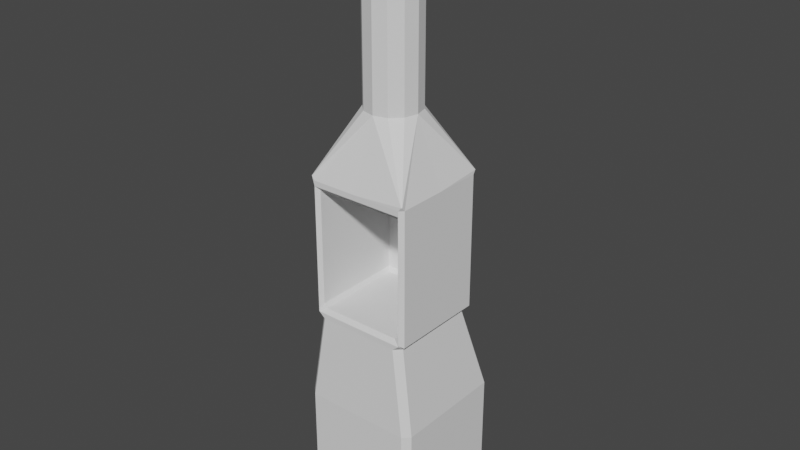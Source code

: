 # Source: cannon_loader_tube.blend  (saved by Blender 2.82.7; exported with 4.5.12 LTS)
import bpy
from mathutils import Matrix  # noqa: F401  (used for matrix-valued properties, if any)

bpy.ops.wm.read_factory_settings(use_empty=True)
scene = bpy.context.scene
scene.name = 'Scene'

# ---- collections
col_collection = bpy.data.collections.new('Collection'); scene.collection.children.link(col_collection)

# ---- world
world_world = bpy.data.worlds.new('World'); scene.world = world_world
world_world.use_nodes = True; world_world.node_tree.nodes.clear()
_N = world_world.node_tree.nodes; _L = world_world.node_tree.links
n0 = _N.new('ShaderNodeOutputWorld'); n0.name = 'World Output'; n0.location = (300, 300)
n1 = _N.new('ShaderNodeBackground'); n1.name = 'Background'; n1.location = (10, 300)
n1.inputs[0].default_value = (0.05088, 0.05088, 0.05088, 1.0)
_L.new(n1.outputs[0], n0.inputs[0])
n0.is_active_output = True
world_world.color = (0.05088, 0.05088, 0.05088)
world_world.use_sun_shadow = False
world_world.sun_shadow_jitter_overblur = 0.0

# ---- meshes
me_canno_loader = bpy.data.meshes.new('Canno loader')
me_canno_loader.from_pydata([(-4.948e-09, 0.2039, 0.452), (-4.948e-09, 0.2039, 0.8263), (0.09356, 0.1788, 0.452), (0.09356, 0.1788, 0.8263), (0.162, 0.1104, 0.452), (0.162, 0.1104, 0.8263), (0.1871, 0.0168, 0.452), (0.1871, 0.0168, 0.8263), (0.162, -0.07676, 0.452), (0.162, -0.07676, 0.8263), (0.09356, -0.1452, 0.452), (0.09356, -0.1452, 0.8263), (2.331e-08, -0.1703, 0.452), (2.331e-08, -0.1703, 0.8263), (-0.09356, -0.1452, 0.452), (-0.09356, -0.1452, 0.8263), (-0.162, -0.07676, 0.452), (-0.162, -0.07676, 0.8263), (-0.1871, 0.0168, 0.452), (-0.1871, 0.0168, 0.8263), (-0.162, 0.1104, 0.452), (-0.162, 0.1104, 0.8263), (-0.09356, 0.1788, 0.452), (-0.09356, 0.1788, 0.8263), (0.1442, 0.004373, 0.6915), (-4.948e-09, 0.004373, 0.6915), (-0.1442, 0.004373, 0.6915), (0.3064, -0.002189, -0.06624), (4.254e-10, -0.002189, -0.892), (4.254e-10, -0.3345, -0.9587), (-0.3559, 0.02145, 0.0004795), (0.3559, 0.02145, 0.0004795), (4.254e-10, 0.3774, 0.0004795), (4.254e-10, -0.3345, 0.0004795), (-0.3064, -0.002189, -0.06624), (5.42e-10, 0.0943, -2.41), (4.254e-10, 0.3301, -0.06624), (0.3064, 0.3301, -0.06624), (-0.3064, 0.3301, -0.06624), (-4.948e-09, -0.1488, 0.6915), (0.1067, -0.1114, 0.6915), (-0.1067, -0.1114, 0.6915), (-0.1067, 0.1201, 0.6915), (-4.948e-09, 0.1575, 0.6915), (0.1067, 0.1201, 0.6915), (0.2787, -0.002189, -0.06624), (0.1333, 0.004373, 0.07173), (-0.2787, -0.002189, -0.06624), (-0.1333, 0.004373, 0.07173), (0.3064, -0.002189, -0.8653), (0.2797, -0.002189, -0.892), (-0.3064, -0.002189, -0.8653), (-0.2797, -0.002189, -0.892), (-0.3559, -0.3078, 0.0004795), (-0.3292, -0.3345, -0.03549), (-0.3292, -0.3345, 0.0004795), (-0.3492, -0.3327, 0.02625), (-0.3541, -0.3278, 0.02625), (4.254e-10, 0.3507, -0.9587), (4.254e-10, 0.3774, -0.932), (-0.3292, 0.3774, 0.0004795), (-0.3559, 0.3507, 0.0004795), (-0.3541, 0.3707, 0.02625), (-0.3492, 0.3756, 0.02625), (-0.3292, 0.02145, -0.9587), (-0.3559, 0.02145, -0.932), (0.3292, -0.3345, -0.03549), (0.3559, -0.3078, 0.0004795), (0.3541, -0.3278, 0.02625), (0.3492, -0.3327, 0.02625), (0.3292, -0.3345, 0.0004795), (0.3292, 0.02145, -0.9587), (0.3559, 0.02145, -0.932), (0.3559, 0.3507, 0.0004795), (0.3292, 0.3774, 0.0004795), (0.3492, 0.3756, 0.02625), (0.3541, 0.3707, 0.02625), (-0.2797, -0.3078, -0.892), (-0.3064, -0.3078, -0.8653), (-0.3277, -0.3345, -0.9207), (0.3559, 0.3507, -0.932), (0.3292, 0.3774, -0.932), (-0.3559, -0.3078, -0.932), (-0.3559, 0.3507, -0.932), (-0.3292, 0.3774, -0.932), (0.3559, -0.3078, -0.932), (4.254e-10, -0.3345, -0.9207), (4.254e-10, -0.3078, -0.892), (4.254e-10, -0.3345, -0.0376), (4.254e-10, -0.3078, -0.06624), (0.3064, -0.3078, -0.06624), (0.3277, -0.3345, -0.03752), (-0.3277, -0.3345, -0.03752), (-0.3064, -0.3078, -0.06624), (0.2797, -0.3078, -0.892), (0.3277, -0.3345, -0.9207), (0.3064, -0.3078, -0.8653), (-0.2797, 0.3034, -0.892), (-0.3064, 0.3301, -0.8653), (4.254e-10, 0.3034, -0.892), (4.254e-10, 0.3301, -0.8653), (0.2797, 0.3034, -0.892), (0.3064, 0.3301, -0.8653), (4.254e-10, -0.3044, -0.06624), (-4.948e-09, -0.1401, 0.07173), (0.1325, -0.1393, 0.07172), (0.2787, -0.3044, -0.06624), (-0.1325, -0.1393, 0.07172), (-0.2787, -0.3044, -0.06624), (-0.2787, 0.3, -0.06624), (-0.1325, 0.1481, 0.07172), (-4.948e-09, 0.1489, 0.07173), (4.254e-10, 0.3, -0.06624), (0.1325, 0.1481, 0.07172), (0.2787, 0.3, -0.06624), (5.42e-10, -0.3592, -1.57), (0.4195, 0.0943, -1.57), (5.42e-10, 0.5138, -1.57), (-0.4195, 0.0943, -1.57), (5.42e-10, -0.3592, -2.41), (0.4195, 0.0943, -2.41), (5.42e-10, 0.5138, -2.41), (-0.4195, 0.0943, -2.41), (0.3292, 0.3035, -0.9587), (0.2826, 0.3507, -0.9587), (0.3292, 0.3773, -0.9321), (0.3559, 0.3507, -0.9321), (-0.3292, -0.2881, -0.9587), (-0.2826, -0.3345, -0.9587), (-0.3277, -0.3345, -0.9208), (-0.3292, -0.3345, -0.9124), (-0.3559, -0.3078, -0.9321), (-0.2826, 0.3507, -0.9587), (-0.3292, 0.3035, -0.9587), (-0.3559, 0.3507, -0.9321), (-0.3292, 0.3773, -0.9321), (0.2826, -0.3345, -0.9587), (0.3292, -0.2881, -0.9587), (0.3559, -0.3078, -0.9321), (0.3292, -0.3345, -0.9124), (0.3277, -0.3345, -0.9208), (0.3729, -0.3592, -1.57), (0.4195, -0.3128, -1.57), (0.4195, 0.4667, -1.57), (0.3729, 0.5138, -1.57), (-0.3729, 0.5138, -1.57), (-0.4195, 0.4667, -1.57), (-0.4195, -0.3128, -1.57), (-0.3729, -0.3592, -1.57), (0.4195, -0.3128, -2.41), (0.3729, -0.3592, -2.41), (0.3729, 0.5138, -2.41), (0.4195, 0.4667, -2.41), (-0.4195, 0.4667, -2.41), (-0.3729, 0.5138, -2.41), (-0.3729, -0.3592, -2.41), (-0.4195, -0.3128, -2.41), (-4.948e-09, 0.2039, 1.699), (0.09356, 0.1788, 1.699), (0.162, 0.1104, 1.699), (0.1871, 0.0168, 1.699), (0.162, -0.07676, 1.699), (0.09356, -0.1452, 1.699), (2.331e-08, -0.1703, 1.699), (-0.09356, -0.1452, 1.699), (-0.162, -0.07676, 1.699), (-0.1871, 0.0168, 1.699), (-0.162, 0.1104, 1.699), (-0.09356, 0.1788, 1.699)], [], [(0, 1, 3, 2), (2, 3, 5, 4), (4, 5, 7, 6), (6, 7, 9, 8), (8, 9, 11, 10), (10, 11, 13, 12), (12, 13, 15, 14), (14, 15, 17, 16), (16, 17, 19, 18), (18, 19, 21, 20), (58, 132, 135, 84, 59), (20, 21, 23, 22), (22, 23, 1, 0), (27, 90, 106, 45), (28, 50, 101, 99), (96, 90, 27, 49), (30, 61, 83, 65), (93, 78, 51, 34), (52, 28, 99, 97), (48, 110, 42, 26), (31, 67, 85, 72), (32, 74, 81, 59), (53, 30, 65, 82), (40, 39, 25, 24), (39, 41, 26, 25), (57, 56, 14, 16), (76, 75, 2, 4), (29, 128, 148, 115), (63, 62, 20, 22), (37, 27, 45, 114), (93, 34, 47, 108), (69, 68, 8, 10), (29, 136, 140, 95, 86), (30, 18, 20, 62, 61), (70, 69, 10, 12, 33), (73, 31, 72, 80), (54, 130, 129, 79, 92), (33, 12, 14, 56, 55), (32, 0, 2, 75, 74), (60, 32, 59, 84), (60, 63, 22, 0, 32), (66, 70, 33, 88, 91), (31, 6, 8, 68, 67), (116, 142, 149, 120), (73, 76, 4, 6, 31), (129, 128, 29, 86, 79), (53, 57, 16, 18, 30), (33, 55, 54, 92, 88), (90, 89, 103, 106), (136, 29, 115, 141), (134, 133, 64, 65, 83), (37, 36, 100, 102), (105, 104, 39, 40), (34, 51, 98, 38), (36, 38, 98, 100), (77, 87, 28, 52), (87, 94, 50, 28), (36, 37, 114, 112), (104, 107, 41, 39), (111, 113, 44, 43), (107, 48, 26, 41), (34, 38, 109, 47), (89, 93, 108, 103), (25, 26, 42, 43), (24, 25, 43, 44), (110, 111, 43, 42), (113, 46, 24, 44), (38, 36, 112, 109), (49, 27, 37, 102), (53, 54, 55, 56, 57), (60, 61, 62, 63), (66, 67, 68, 69, 70), (73, 74, 75, 76), (77, 78, 79), (123, 71, 116, 143), (132, 58, 117, 145), (94, 95, 96), (114, 45, 46, 113), (108, 47, 48, 107), (140, 139, 66, 91, 95), (80, 126, 125, 81), (96, 49, 50, 94), (98, 51, 52, 97), (58, 124, 144, 117), (135, 134, 83, 84), (60, 84, 83, 61), (138, 137, 71, 72, 85), (64, 133, 146, 118), (127, 64, 118, 147), (131, 130, 54, 53, 82), (73, 80, 81, 74), (79, 86, 87, 77), (89, 90, 91, 88), (93, 89, 88, 92), (90, 96, 95, 91), (86, 95, 94, 87), (78, 93, 92, 79), (97, 99, 100, 98), (99, 101, 102, 100), (51, 78, 77, 52), (49, 102, 101, 50), (104, 105, 106, 103), (107, 104, 103, 108), (47, 109, 110, 48), (112, 114, 113, 111), (109, 112, 111, 110), (45, 106, 105, 46), (46, 105, 40, 24), (117, 144, 151, 121), (118, 146, 153, 122), (115, 148, 155, 119), (35, 120, 149, 150, 119), (125, 124, 58, 59, 81), (64, 127, 131, 82, 65), (71, 137, 142, 116), (66, 139, 138, 85, 67), (153, 154, 121, 35, 122), (122, 35, 119, 155, 156), (121, 151, 152, 120, 35), (143, 116, 120, 152), (147, 118, 122, 156), (145, 117, 121, 154), (141, 115, 119, 150), (123, 124, 125, 126), (127, 128, 129, 130, 131), (132, 133, 134, 135), (136, 137, 138, 139, 140), (127, 147, 148, 128), (146, 133, 132, 145), (147, 156, 155, 148), (136, 141, 142, 137), (144, 124, 123, 143), (153, 146, 145, 154), (151, 144, 143, 152), (149, 142, 141, 150), (71, 123, 126, 80, 72), (11, 9, 161, 162), (9, 7, 160, 161), (1, 23, 168, 157), (3, 1, 157, 158), (7, 5, 159, 160), (23, 21, 167, 168), (5, 3, 158, 159), (21, 19, 166, 167), (19, 17, 165, 166), (17, 15, 164, 165), (15, 13, 163, 164), (13, 11, 162, 163)])
_uv = me_canno_loader.uv_layers.new(name='UVMap')
_uv.uv.foreach_set('vector', [0.5, 0.698, 0.5, 0.7891, 0.5228, 0.7891, 0.5228, 0.698, 0.5228, 0.698, 0.5228, 0.7891, 0.5394, 0.7891, 0.5394, 0.698, 0.5237, 0.698, 0.5237, 0.7891, 0.501, 0.7891, 0.501, 0.698, 0.501, 0.698, 0.501, 0.7891, 0.4782, 0.7891, 0.4782, 0.698, 0.5394, 0.698, 0.5394, 0.7891, 0.5228, 0.7891, 0.5228, 0.698, 0.5228, 0.698, 0.5228, 0.7891, 0.5, 0.7891, 0.5, 0.698, 0.5, 0.698, 0.5, 0.7891, 0.4772, 0.7891, 0.4772, 0.698, 0.4772, 0.698, 0.4772, 0.7891, 0.4606, 0.7891, 0.4606, 0.698, 0.4782, 0.698, 0.4782, 0.7891, 0.501, 0.7891, 0.501, 0.698, 0.501, 0.698, 0.501, 0.7891, 0.5237, 0.7891, 0.5237, 0.698, 0.5, 0.5822, 0.4312, 0.5822, 0.4199, 0.5887, 0.4199, 0.5887, 0.5, 0.5887, 0.5237, 0.698, 0.5237, 0.7891, 0.5404, 0.7891, 0.5404, 0.698, 0.4772, 0.698, 0.4772, 0.7891, 0.5, 0.7891, 0.5, 0.698, 0.5746, 0.4963, 0.5746, 0.422, 0.5678, 0.4228, 0.5678, 0.4963, 0.5, 0.4963, 0.5681, 0.4963, 0.5681, 0.5707, 0.5, 0.5707, 0.422, 0.3775, 0.422, 0.5719, 0.4963, 0.5719, 0.4963, 0.3775, 0.5021, 0.5882, 0.5822, 0.5882, 0.5822, 0.3612, 0.5021, 0.3612, 0.422, 0.5719, 0.422, 0.3775, 0.4963, 0.3775, 0.4963, 0.5719, 0.4319, 0.4963, 0.5, 0.4963, 0.5, 0.5707, 0.4319, 0.5707, 0.4979, 0.6055, 0.5329, 0.6055, 0.5261, 0.7563, 0.4979, 0.7563, 0.5021, 0.5882, 0.422, 0.5882, 0.422, 0.3612, 0.5021, 0.3612, 0.5, 0.5882, 0.5801, 0.5882, 0.5801, 0.3612, 0.5, 0.3612, 0.422, 0.5882, 0.5021, 0.5882, 0.5021, 0.3612, 0.422, 0.3612, 0.526, 0.4698, 0.5, 0.4607, 0.5, 0.4979, 0.5351, 0.4979, 0.5, 0.4607, 0.474, 0.4698, 0.4649, 0.4979, 0.5, 0.4979, 0.4138, 0.4171, 0.415, 0.4159, 0.4772, 0.4615, 0.4606, 0.4782, 0.5862, 0.5871, 0.585, 0.5883, 0.5228, 0.5404, 0.5394, 0.5237, 0.5, 0.3547, 0.4312, 0.3547, 0.4093, 0.2059, 0.5, 0.2059, 0.415, 0.5883, 0.4138, 0.5871, 0.4606, 0.5237, 0.4772, 0.5404, 0.5746, 0.5772, 0.5746, 0.4963, 0.5678, 0.4963, 0.5678, 0.5699, 0.4254, 0.422, 0.4254, 0.4963, 0.4322, 0.4963, 0.4322, 0.4228, 0.585, 0.4159, 0.5862, 0.4171, 0.5394, 0.4782, 0.5228, 0.4615, 0.5, 0.3547, 0.5688, 0.3547, 0.5798, 0.364, 0.5798, 0.364, 0.5, 0.364, 0.5021, 0.5882, 0.501, 0.698, 0.5237, 0.698, 0.5871, 0.5944, 0.5822, 0.5882, 0.5801, 0.5882, 0.585, 0.5944, 0.5228, 0.698, 0.5, 0.698, 0.5, 0.5882, 0.5822, 0.5882, 0.5021, 0.5882, 0.5021, 0.3612, 0.5822, 0.3612, 0.4199, 0.5794, 0.4199, 0.366, 0.4202, 0.364, 0.4202, 0.364, 0.4202, 0.5789, 0.5, 0.5882, 0.5, 0.698, 0.4772, 0.698, 0.415, 0.5944, 0.4199, 0.5882, 0.5, 0.5882, 0.5, 0.698, 0.5228, 0.698, 0.585, 0.5944, 0.5801, 0.5882, 0.4199, 0.5882, 0.5, 0.5882, 0.5, 0.3612, 0.4199, 0.3612, 0.4199, 0.5882, 0.415, 0.5944, 0.4772, 0.698, 0.5, 0.698, 0.5, 0.5882, 0.5801, 0.5794, 0.5801, 0.5882, 0.5, 0.5882, 0.5, 0.5789, 0.5798, 0.5789, 0.5021, 0.5882, 0.501, 0.698, 0.4782, 0.698, 0.4171, 0.5944, 0.422, 0.5882, 0.5198, 0.2059, 0.4208, 0.2059, 0.4208, 0.001535, 0.5198, 0.001535, 0.5822, 0.5882, 0.5871, 0.5944, 0.5237, 0.698, 0.501, 0.698, 0.5021, 0.5882, 0.4202, 0.364, 0.4312, 0.3547, 0.5, 0.3547, 0.5, 0.364, 0.4202, 0.364, 0.422, 0.5882, 0.4171, 0.5944, 0.4782, 0.698, 0.501, 0.698, 0.5021, 0.5882, 0.5, 0.5882, 0.4199, 0.5882, 0.4199, 0.5794, 0.4202, 0.5789, 0.5, 0.5789, 0.5746, 0.422, 0.5, 0.422, 0.5, 0.4228, 0.5678, 0.4228, 0.5688, 0.3547, 0.5, 0.3547, 0.5, 0.2059, 0.5907, 0.2059, 0.4134, 0.5822, 0.4199, 0.5707, 0.4199, 0.5021, 0.4134, 0.5021, 0.4134, 0.5822, 0.5746, 0.5719, 0.5, 0.5719, 0.5, 0.3775, 0.5746, 0.3775, 0.5322, 0.6055, 0.5, 0.6055, 0.5, 0.7563, 0.526, 0.7563, 0.4963, 0.5719, 0.4963, 0.3775, 0.5772, 0.3775, 0.5772, 0.5719, 0.5, 0.5719, 0.4254, 0.5719, 0.4254, 0.3775, 0.5, 0.3775, 0.4319, 0.422, 0.5, 0.422, 0.5, 0.4963, 0.4319, 0.4963, 0.5, 0.422, 0.5681, 0.422, 0.5681, 0.4963, 0.5, 0.4963, 0.5, 0.5772, 0.5746, 0.5772, 0.5678, 0.5699, 0.5, 0.5699, 0.5, 0.6055, 0.4678, 0.6055, 0.474, 0.7563, 0.5, 0.7563, 0.5, 0.6055, 0.5322, 0.6055, 0.526, 0.7563, 0.5, 0.7563, 0.463, 0.6055, 0.4979, 0.6055, 0.4979, 0.7563, 0.4698, 0.7563, 0.4254, 0.4963, 0.4254, 0.5772, 0.4322, 0.5699, 0.4322, 0.4963, 0.5, 0.422, 0.4254, 0.422, 0.4322, 0.4228, 0.5, 0.4228, 0.5, 0.4979, 0.4649, 0.4979, 0.474, 0.5261, 0.5, 0.5352, 0.5351, 0.4979, 0.5, 0.4979, 0.5, 0.5352, 0.526, 0.5261, 0.4678, 0.6055, 0.5, 0.6055, 0.5, 0.7563, 0.474, 0.7563, 0.5329, 0.6055, 0.4979, 0.6055, 0.4979, 0.7563, 0.5261, 0.7563, 0.4254, 0.5772, 0.5, 0.5772, 0.5, 0.5699, 0.4322, 0.5699, 0.4963, 0.3775, 0.4963, 0.5719, 0.5772, 0.5719, 0.5772, 0.3775, 0.4134, 0.5882, 0.4199, 0.5794, 0.4199, 0.5882, 0.415, 0.5944, 0.4138, 0.5944, 0.4199, 0.5882, 0.4134, 0.5882, 0.4138, 0.5944, 0.415, 0.5944, 0.5801, 0.5794, 0.5866, 0.5882, 0.5862, 0.5944, 0.585, 0.5944, 0.5801, 0.5882, 0.5866, 0.5882, 0.5801, 0.5882, 0.585, 0.5944, 0.5862, 0.5944, 0.4319, 0.371, 0.4254, 0.3775, 0.4202, 0.364, 0.5707, 0.3547, 0.5021, 0.3547, 0.5198, 0.2059, 0.6104, 0.2059, 0.4312, 0.3547, 0.5, 0.3547, 0.5, 0.2059, 0.4093, 0.2059, 0.5681, 0.371, 0.5798, 0.364, 0.5746, 0.3775, 0.5678, 0.5699, 0.5678, 0.4963, 0.5324, 0.4979, 0.5322, 0.5329, 0.4322, 0.4228, 0.4322, 0.4963, 0.4676, 0.4979, 0.4678, 0.463, 0.5798, 0.364, 0.5801, 0.366, 0.5801, 0.5794, 0.5798, 0.5789, 0.5798, 0.364, 0.5866, 0.3612, 0.5866, 0.3612, 0.5801, 0.3612, 0.5801, 0.3612, 0.5746, 0.422, 0.5746, 0.4963, 0.5681, 0.4963, 0.5681, 0.422, 0.4254, 0.5772, 0.4254, 0.4963, 0.4319, 0.4963, 0.4319, 0.5707, 0.5, 0.3547, 0.5688, 0.3547, 0.5907, 0.2059, 0.5, 0.2059, 0.4199, 0.3612, 0.4134, 0.3612, 0.4134, 0.3612, 0.4199, 0.3612, 0.4199, 0.5882, 0.4199, 0.3612, 0.4134, 0.3612, 0.4134, 0.5882, 0.5866, 0.422, 0.5801, 0.4268, 0.5801, 0.5021, 0.5866, 0.5021, 0.5866, 0.422, 0.5021, 0.3547, 0.5707, 0.3547, 0.6104, 0.2059, 0.5198, 0.2059, 0.4268, 0.3547, 0.5021, 0.3547, 0.5198, 0.2059, 0.4208, 0.2059, 0.4134, 0.3612, 0.4199, 0.366, 0.4199, 0.5794, 0.4134, 0.5882, 0.4134, 0.3612, 0.5866, 0.5882, 0.5866, 0.3612, 0.5801, 0.3612, 0.5801, 0.5882, 0.4202, 0.364, 0.5, 0.364, 0.5, 0.371, 0.4319, 0.371, 0.5, 0.5719, 0.5746, 0.5719, 0.5798, 0.5789, 0.5, 0.5789, 0.4254, 0.5719, 0.5, 0.5719, 0.5, 0.5789, 0.4202, 0.5789, 0.422, 0.5719, 0.422, 0.3775, 0.4155, 0.364, 0.4155, 0.5789, 0.5, 0.364, 0.5798, 0.364, 0.5681, 0.371, 0.5, 0.371, 0.422, 0.3775, 0.422, 0.5719, 0.4155, 0.5789, 0.4155, 0.364, 0.4319, 0.5707, 0.5, 0.5707, 0.5, 0.5772, 0.4254, 0.5772, 0.5, 0.5707, 0.5681, 0.5707, 0.5746, 0.5772, 0.5, 0.5772, 0.4254, 0.4963, 0.4254, 0.422, 0.4319, 0.422, 0.4319, 0.4963, 0.5746, 0.4963, 0.5746, 0.5772, 0.5681, 0.5707, 0.5681, 0.4963, 0.5, 0.4628, 0.5322, 0.463, 0.5678, 0.4228, 0.5, 0.4228, 0.4678, 0.463, 0.5, 0.4628, 0.5, 0.4228, 0.4322, 0.4228, 0.4322, 0.4963, 0.4322, 0.5699, 0.4678, 0.5329, 0.4676, 0.4979, 0.5, 0.5699, 0.5678, 0.5699, 0.5322, 0.5329, 0.5, 0.5331, 0.4322, 0.5699, 0.5, 0.5699, 0.5, 0.5331, 0.4678, 0.5329, 0.5678, 0.4963, 0.5678, 0.4228, 0.5322, 0.463, 0.5324, 0.4979, 0.4979, 0.6055, 0.463, 0.6055, 0.4698, 0.7563, 0.4979, 0.7563, 0.5, 0.2059, 0.5907, 0.2059, 0.5907, 0.001535, 0.5, 0.001535, 0.5198, 0.2059, 0.6104, 0.2059, 0.6104, 0.001535, 0.5198, 0.001535, 0.5, 0.2059, 0.4093, 0.2059, 0.4093, 0.001535, 0.5, 0.001535, 0.5, 0.5198, 0.6021, 0.5198, 0.6021, 0.4208, 0.5907, 0.4095, 0.5, 0.4095, 0.5801, 0.5887, 0.5688, 0.5822, 0.5, 0.5822, 0.5, 0.5887, 0.5801, 0.5887, 0.4199, 0.5021, 0.4199, 0.4268, 0.4134, 0.422, 0.4134, 0.422, 0.4134, 0.5021, 0.5021, 0.3547, 0.4268, 0.3547, 0.4208, 0.2059, 0.5198, 0.2059, 0.5801, 0.5794, 0.5801, 0.366, 0.5866, 0.3612, 0.5866, 0.3612, 0.5866, 0.5882, 0.3979, 0.6104, 0.4093, 0.6219, 0.5, 0.6219, 0.5, 0.5198, 0.3979, 0.5198, 0.3979, 0.5198, 0.5, 0.5198, 0.5, 0.4095, 0.4093, 0.4095, 0.3979, 0.4208, 0.5, 0.6219, 0.5907, 0.6219, 0.6021, 0.6104, 0.6021, 0.5198, 0.5, 0.5198, 0.6104, 0.2059, 0.5198, 0.2059, 0.5198, 0.001535, 0.6104, 0.001535, 0.4208, 0.2059, 0.5198, 0.2059, 0.5198, 0.001535, 0.4208, 0.001535, 0.4093, 0.2059, 0.5, 0.2059, 0.5, 0.001535, 0.4093, 0.001535, 0.5907, 0.2059, 0.5, 0.2059, 0.5, 0.001535, 0.5907, 0.001535, 0.5801, 0.5707, 0.5688, 0.5822, 0.5801, 0.5887, 0.5866, 0.5822, 0.4199, 0.4268, 0.4312, 0.4155, 0.4202, 0.4155, 0.4199, 0.4155, 0.4134, 0.422, 0.4312, 0.5822, 0.4199, 0.5707, 0.4134, 0.5822, 0.4199, 0.5887, 0.5688, 0.4155, 0.5801, 0.4268, 0.5866, 0.422, 0.5801, 0.4155, 0.5798, 0.4155, 0.4199, 0.3547, 0.3979, 0.2059, 0.4093, 0.2059, 0.4312, 0.3547, 0.6104, 0.2059, 0.5707, 0.3547, 0.5822, 0.3547, 0.6219, 0.2059, 0.3979, 0.2059, 0.3979, 0.001535, 0.4093, 0.001535, 0.4093, 0.2059, 0.5688, 0.3547, 0.5907, 0.2059, 0.6021, 0.2059, 0.5801, 0.3547, 0.6219, 0.2059, 0.5822, 0.3547, 0.5707, 0.3547, 0.6104, 0.2059, 0.6104, 0.001535, 0.6104, 0.2059, 0.6219, 0.2059, 0.6219, 0.001535, 0.6219, 0.001535, 0.6219, 0.2059, 0.6104, 0.2059, 0.6104, 0.001535, 0.6021, 0.001535, 0.6021, 0.2059, 0.5907, 0.2059, 0.5907, 0.001535, 0.5801, 0.5021, 0.5801, 0.5707, 0.5866, 0.5822, 0.5866, 0.5822, 0.5866, 0.5021, 0.5228, 0.7891, 0.5394, 0.7891, 0.5394, 1.002, 0.5228, 1.002, 0.4782, 0.7891, 0.501, 0.7891, 0.501, 1.002, 0.4782, 1.002, 0.5, 0.7891, 0.4772, 0.7891, 0.4772, 1.002, 0.5, 1.002, 0.5228, 0.7891, 0.5, 0.7891, 0.5, 1.002, 0.5228, 1.002, 0.501, 0.7891, 0.5237, 0.7891, 0.5237, 1.002, 0.501, 1.002, 0.5404, 0.7891, 0.5237, 0.7891, 0.5237, 1.002, 0.5404, 1.002, 0.5394, 0.7891, 0.5228, 0.7891, 0.5228, 1.002, 0.5394, 1.002, 0.5237, 0.7891, 0.501, 0.7891, 0.501, 1.002, 0.5237, 1.002, 0.501, 0.7891, 0.4782, 0.7891, 0.4782, 1.002, 0.501, 1.002, 0.4606, 0.7891, 0.4772, 0.7891, 0.4772, 1.002, 0.4606, 1.002, 0.4772, 0.7891, 0.5, 0.7891, 0.5, 1.002, 0.4772, 1.002, 0.5, 0.7891, 0.5228, 0.7891, 0.5228, 1.002, 0.5, 1.002])
me_canno_loader.use_remesh_fix_poles = True
me_canno_loader.use_remesh_preserve_attributes = False
me_canno_loader.use_mirror_vertex_groups = False
me_canno_loader.update()

# ---- objects
ob_cannon_loader = bpy.data.objects.new('Cannon loader', me_canno_loader)

# ---- transforms, parenting, visibility, modifiers, constraints
ob_cannon_loader.location = (0.0, 0.0, 0.0)
ob_cannon_loader.lineart.crease_threshold = 0.0

# ---- collection membership
col_collection.objects.link(ob_cannon_loader)

# ---- scene / render settings (as saved in the file)
scene.frame_start = 1; scene.frame_end = 250; scene.frame_set(1)
scene.render.engine = 'BLENDER_EEVEE_NEXT'
scene.cycles.use_denoising = False
scene.cycles.samples = 128
scene.cycles.sampling_pattern = 'TABULATED_SOBOL'
scene.cycles.use_adaptive_sampling = False
scene.cycles.use_light_tree = False
scene.view_settings.view_transform = 'Filmic'
bpy.context.view_layer.update()

# ---- added for rendering (the .blend has no active camera and no usable light): camera, sun
cam_auto = bpy.data.cameras.new('AutoCamera')
cam_auto.lens = 50.0
cam_auto.sensor_width = 36.0
cam_auto.clip_end = 1000.0
ob_auto_camera = bpy.data.objects.new('AutoCamera', cam_auto)
scene.collection.objects.link(ob_auto_camera)
ob_auto_camera.location = (3.96352, -4.67893, 2.81534)
ob_auto_camera.rotation_euler = (1.09748, -7.21219e-08, 0.694738)
scene.camera = ob_auto_camera
light_auto_sun = bpy.data.lights.new('AutoSun', 'SUN')
light_auto_sun.energy = 3.0
light_auto_sun.angle = 0.0523599
ob_auto_sun = bpy.data.objects.new('AutoSun', light_auto_sun)
scene.collection.objects.link(ob_auto_sun)
ob_auto_sun.rotation_euler = (0.872665, 0.174533, 0.523599)
bpy.context.view_layer.update()
